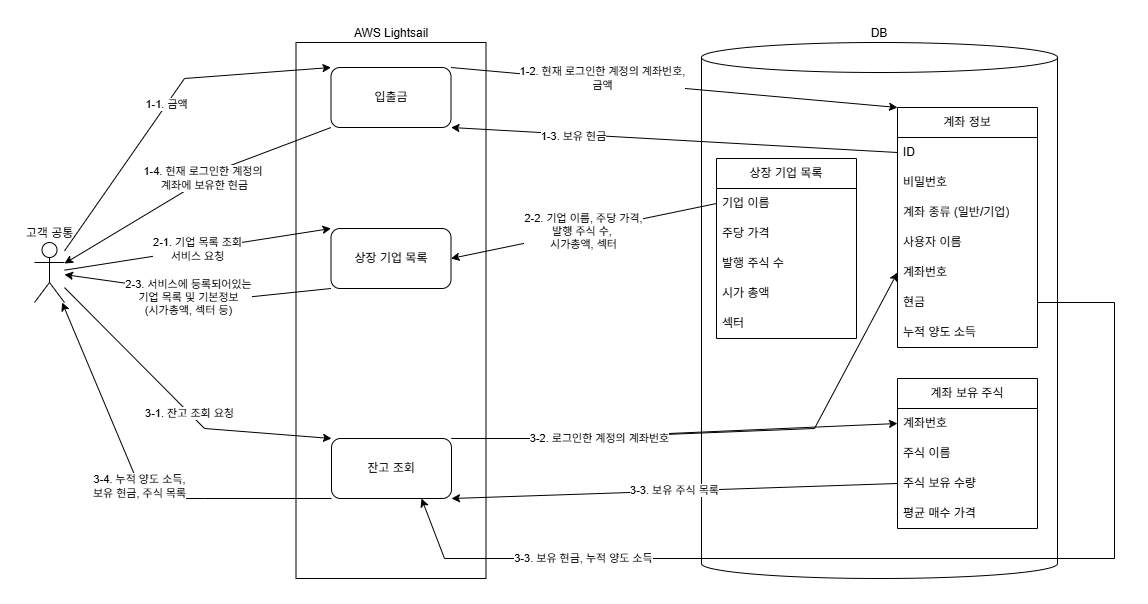

The diagram above was exported from draw.io. Its source (the exported page's mxGraphModel, read from the mxfile embedded in the PNG):
<mxGraphModel dx="946" dy="597" grid="1" gridSize="10" guides="1" tooltips="1" connect="1" arrows="1" fold="1" page="1" pageScale="1" pageWidth="1169" pageHeight="827" math="0" shadow="0">
  <root>
    <mxCell id="0" />
    <mxCell id="1" parent="0" />
    <mxCell id="5ENqoFGlXncN0Mr0oX0w-1" value="고객 공통" style="shape=umlActor;verticalLabelPosition=top;verticalAlign=bottom;html=1;outlineConnect=0;labelPosition=center;align=center;" parent="1" vertex="1">
      <mxGeometry x="40" y="384" width="30" height="60" as="geometry" />
    </mxCell>
    <mxCell id="5ENqoFGlXncN0Mr0oX0w-2" value="AWS Lightsail" style="whiteSpace=wrap;html=1;labelPosition=center;verticalLabelPosition=top;align=center;verticalAlign=bottom;" parent="1" vertex="1">
      <mxGeometry x="301.5" y="184" width="190" height="536" as="geometry" />
    </mxCell>
    <mxCell id="5ENqoFGlXncN0Mr0oX0w-3" value="입출금" style="rounded=1;whiteSpace=wrap;html=1;" parent="1" vertex="1">
      <mxGeometry x="336.5" y="209" width="120" height="60" as="geometry" />
    </mxCell>
    <mxCell id="5ENqoFGlXncN0Mr0oX0w-4" value="상장 기업 목록" style="rounded=1;whiteSpace=wrap;html=1;" parent="1" vertex="1">
      <mxGeometry x="336.5" y="370" width="120" height="60" as="geometry" />
    </mxCell>
    <mxCell id="5ENqoFGlXncN0Mr0oX0w-5" value="DB" style="shape=cylinder3;whiteSpace=wrap;html=1;boundedLbl=1;backgroundOutline=1;size=15;labelPosition=center;verticalLabelPosition=top;align=center;verticalAlign=bottom;labelBackgroundColor=default;" parent="1" vertex="1">
      <mxGeometry x="707" y="184" width="356" height="536" as="geometry" />
    </mxCell>
    <mxCell id="5ENqoFGlXncN0Mr0oX0w-6" value="상장 기업 목록" style="swimlane;fontStyle=0;childLayout=stackLayout;horizontal=1;startSize=30;horizontalStack=0;resizeParent=1;resizeParentMax=0;resizeLast=0;collapsible=1;marginBottom=0;whiteSpace=wrap;html=1;" parent="1" vertex="1">
      <mxGeometry x="722" y="300" width="140" height="180" as="geometry">
        <mxRectangle x="1580" y="160" width="110" height="30" as="alternateBounds" />
      </mxGeometry>
    </mxCell>
    <mxCell id="5ENqoFGlXncN0Mr0oX0w-7" value="기업 이름" style="text;strokeColor=none;fillColor=none;align=left;verticalAlign=middle;spacingLeft=4;spacingRight=4;overflow=hidden;points=[[0,0.5],[1,0.5]];portConstraint=eastwest;rotatable=0;whiteSpace=wrap;html=1;" parent="5ENqoFGlXncN0Mr0oX0w-6" vertex="1">
      <mxGeometry y="30" width="140" height="30" as="geometry" />
    </mxCell>
    <mxCell id="5ENqoFGlXncN0Mr0oX0w-8" value="주당 가격" style="text;strokeColor=none;fillColor=none;align=left;verticalAlign=middle;spacingLeft=4;spacingRight=4;overflow=hidden;points=[[0,0.5],[1,0.5]];portConstraint=eastwest;rotatable=0;whiteSpace=wrap;html=1;" parent="5ENqoFGlXncN0Mr0oX0w-6" vertex="1">
      <mxGeometry y="60" width="140" height="30" as="geometry" />
    </mxCell>
    <mxCell id="5ENqoFGlXncN0Mr0oX0w-9" value="발행 주식 수" style="text;strokeColor=none;fillColor=none;align=left;verticalAlign=middle;spacingLeft=4;spacingRight=4;overflow=hidden;points=[[0,0.5],[1,0.5]];portConstraint=eastwest;rotatable=0;whiteSpace=wrap;html=1;" parent="5ENqoFGlXncN0Mr0oX0w-6" vertex="1">
      <mxGeometry y="90" width="140" height="30" as="geometry" />
    </mxCell>
    <mxCell id="5ENqoFGlXncN0Mr0oX0w-10" value="시가 총액" style="text;strokeColor=none;fillColor=none;align=left;verticalAlign=middle;spacingLeft=4;spacingRight=4;overflow=hidden;points=[[0,0.5],[1,0.5]];portConstraint=eastwest;rotatable=0;whiteSpace=wrap;html=1;" parent="5ENqoFGlXncN0Mr0oX0w-6" vertex="1">
      <mxGeometry y="120" width="140" height="30" as="geometry" />
    </mxCell>
    <mxCell id="5ENqoFGlXncN0Mr0oX0w-11" value="섹터" style="text;strokeColor=none;fillColor=none;align=left;verticalAlign=middle;spacingLeft=4;spacingRight=4;overflow=hidden;points=[[0,0.5],[1,0.5]];portConstraint=eastwest;rotatable=0;whiteSpace=wrap;html=1;" parent="5ENqoFGlXncN0Mr0oX0w-6" vertex="1">
      <mxGeometry y="150" width="140" height="30" as="geometry" />
    </mxCell>
    <mxCell id="5ENqoFGlXncN0Mr0oX0w-18" value="1-1. 금액" style="endArrow=classic;html=1;rounded=0;entryX=0;entryY=0;entryDx=0;entryDy=0;" parent="1" source="5ENqoFGlXncN0Mr0oX0w-1" target="5ENqoFGlXncN0Mr0oX0w-3" edge="1">
      <mxGeometry width="50" height="50" relative="1" as="geometry">
        <mxPoint x="175" y="283" as="sourcePoint" />
        <mxPoint x="225" y="233" as="targetPoint" />
        <Array as="points">
          <mxPoint x="190" y="220" />
        </Array>
      </mxGeometry>
    </mxCell>
    <mxCell id="5ENqoFGlXncN0Mr0oX0w-19" value="계좌 정보" style="swimlane;fontStyle=0;childLayout=stackLayout;horizontal=1;startSize=30;horizontalStack=0;resizeParent=1;resizeParentMax=0;resizeLast=0;collapsible=1;marginBottom=0;whiteSpace=wrap;html=1;" parent="1" vertex="1">
      <mxGeometry x="903" y="249" width="140" height="240" as="geometry" />
    </mxCell>
    <mxCell id="5ENqoFGlXncN0Mr0oX0w-20" value="ID" style="text;strokeColor=none;fillColor=none;align=left;verticalAlign=middle;spacingLeft=4;spacingRight=4;overflow=hidden;points=[[0,0.5],[1,0.5]];portConstraint=eastwest;rotatable=0;whiteSpace=wrap;html=1;" parent="5ENqoFGlXncN0Mr0oX0w-19" vertex="1">
      <mxGeometry y="30" width="140" height="30" as="geometry" />
    </mxCell>
    <mxCell id="5ENqoFGlXncN0Mr0oX0w-21" value="비밀번호" style="text;strokeColor=none;fillColor=none;align=left;verticalAlign=middle;spacingLeft=4;spacingRight=4;overflow=hidden;points=[[0,0.5],[1,0.5]];portConstraint=eastwest;rotatable=0;whiteSpace=wrap;html=1;" parent="5ENqoFGlXncN0Mr0oX0w-19" vertex="1">
      <mxGeometry y="60" width="140" height="30" as="geometry" />
    </mxCell>
    <mxCell id="5ENqoFGlXncN0Mr0oX0w-22" value="계좌 종류 (일반/기업)" style="text;strokeColor=none;fillColor=none;align=left;verticalAlign=middle;spacingLeft=4;spacingRight=4;overflow=hidden;points=[[0,0.5],[1,0.5]];portConstraint=eastwest;rotatable=0;whiteSpace=wrap;html=1;" parent="5ENqoFGlXncN0Mr0oX0w-19" vertex="1">
      <mxGeometry y="90" width="140" height="30" as="geometry" />
    </mxCell>
    <mxCell id="5ENqoFGlXncN0Mr0oX0w-23" value="사용자 이름" style="text;strokeColor=none;fillColor=none;align=left;verticalAlign=middle;spacingLeft=4;spacingRight=4;overflow=hidden;points=[[0,0.5],[1,0.5]];portConstraint=eastwest;rotatable=0;whiteSpace=wrap;html=1;" parent="5ENqoFGlXncN0Mr0oX0w-19" vertex="1">
      <mxGeometry y="120" width="140" height="30" as="geometry" />
    </mxCell>
    <mxCell id="5ENqoFGlXncN0Mr0oX0w-24" value="계좌번호" style="text;strokeColor=none;fillColor=none;align=left;verticalAlign=middle;spacingLeft=4;spacingRight=4;overflow=hidden;points=[[0,0.5],[1,0.5]];portConstraint=eastwest;rotatable=0;whiteSpace=wrap;html=1;" parent="5ENqoFGlXncN0Mr0oX0w-19" vertex="1">
      <mxGeometry y="150" width="140" height="30" as="geometry" />
    </mxCell>
    <mxCell id="5ENqoFGlXncN0Mr0oX0w-25" value="현금" style="text;strokeColor=none;fillColor=none;align=left;verticalAlign=middle;spacingLeft=4;spacingRight=4;overflow=hidden;points=[[0,0.5],[1,0.5]];portConstraint=eastwest;rotatable=0;whiteSpace=wrap;html=1;" parent="5ENqoFGlXncN0Mr0oX0w-19" vertex="1">
      <mxGeometry y="180" width="140" height="30" as="geometry" />
    </mxCell>
    <mxCell id="5ENqoFGlXncN0Mr0oX0w-26" value="누적 양도 소득" style="text;strokeColor=none;fillColor=none;align=left;verticalAlign=middle;spacingLeft=4;spacingRight=4;overflow=hidden;points=[[0,0.5],[1,0.5]];portConstraint=eastwest;rotatable=0;whiteSpace=wrap;html=1;" parent="5ENqoFGlXncN0Mr0oX0w-19" vertex="1">
      <mxGeometry y="210" width="140" height="30" as="geometry" />
    </mxCell>
    <mxCell id="5ENqoFGlXncN0Mr0oX0w-27" value="1-2. 현재 로그인한 계정의 계좌번호,&lt;div&gt;금액&lt;/div&gt;" style="endArrow=classic;html=1;rounded=0;exitX=1;exitY=0;exitDx=0;exitDy=0;entryX=0;entryY=0;entryDx=0;entryDy=0;" parent="1" source="5ENqoFGlXncN0Mr0oX0w-3" target="5ENqoFGlXncN0Mr0oX0w-19" edge="1">
      <mxGeometry x="-0.3224" y="3" width="50" height="50" relative="1" as="geometry">
        <mxPoint x="573" y="253" as="sourcePoint" />
        <mxPoint x="623" y="203" as="targetPoint" />
        <Array as="points" />
        <mxPoint as="offset" />
      </mxGeometry>
    </mxCell>
    <mxCell id="5ENqoFGlXncN0Mr0oX0w-28" value="1-3. 보유 현금" style="endArrow=classic;html=1;rounded=0;exitX=0;exitY=0.5;exitDx=0;exitDy=0;entryX=1;entryY=1;entryDx=0;entryDy=0;" parent="1" source="5ENqoFGlXncN0Mr0oX0w-20" target="5ENqoFGlXncN0Mr0oX0w-3" edge="1">
      <mxGeometry x="0.448" y="2" width="50" height="50" relative="1" as="geometry">
        <mxPoint x="533" y="583" as="sourcePoint" />
        <mxPoint x="583" y="533" as="targetPoint" />
        <Array as="points" />
        <mxPoint as="offset" />
      </mxGeometry>
    </mxCell>
    <mxCell id="5ENqoFGlXncN0Mr0oX0w-29" value="&lt;div&gt;&lt;span style=&quot;background-color: light-dark(#ffffff, var(--ge-dark-color, #121212)); color: light-dark(rgb(0, 0, 0), rgb(255, 255, 255));&quot;&gt;1-4. 현재 로그인한 계정의&lt;/span&gt;&lt;span style=&quot;background-color: light-dark(#ffffff, var(--ge-dark-color, #121212)); color: light-dark(rgb(0, 0, 0), rgb(255, 255, 255));&quot;&gt;&amp;nbsp;&lt;/span&gt;&lt;/div&gt;&lt;div&gt;&lt;span style=&quot;background-color: light-dark(#ffffff, var(--ge-dark-color, #121212)); color: light-dark(rgb(0, 0, 0), rgb(255, 255, 255));&quot;&gt;계좌에&amp;nbsp;&lt;/span&gt;&lt;span style=&quot;background-color: light-dark(#ffffff, var(--ge-dark-color, #121212)); color: light-dark(rgb(0, 0, 0), rgb(255, 255, 255));&quot;&gt;보유한 현금&lt;/span&gt;&lt;/div&gt;" style="endArrow=classic;html=1;rounded=0;exitX=0;exitY=1;exitDx=0;exitDy=0;" parent="1" source="5ENqoFGlXncN0Mr0oX0w-3" target="5ENqoFGlXncN0Mr0oX0w-1" edge="1">
      <mxGeometry x="-0.0906" y="-1" width="50" height="50" relative="1" as="geometry">
        <mxPoint x="215" y="383" as="sourcePoint" />
        <mxPoint x="265" y="333" as="targetPoint" />
        <Array as="points">
          <mxPoint x="228" y="310" />
        </Array>
        <mxPoint x="1" as="offset" />
      </mxGeometry>
    </mxCell>
    <mxCell id="5ENqoFGlXncN0Mr0oX0w-30" value="2-2. 기업 이름, 주당 가격,&lt;div&gt;발행 주식 수,&amp;nbsp;&lt;div&gt;시가총액, 섹터&lt;/div&gt;&lt;/div&gt;" style="endArrow=classic;html=1;rounded=0;exitX=0;exitY=0.5;exitDx=0;exitDy=0;entryX=1;entryY=0.5;entryDx=0;entryDy=0;" parent="1" source="5ENqoFGlXncN0Mr0oX0w-7" target="5ENqoFGlXncN0Mr0oX0w-4" edge="1">
      <mxGeometry width="50" height="50" relative="1" as="geometry">
        <mxPoint x="603" y="343" as="sourcePoint" />
        <mxPoint x="653" y="293" as="targetPoint" />
      </mxGeometry>
    </mxCell>
    <mxCell id="5ENqoFGlXncN0Mr0oX0w-31" value="2-3. 서비스에 등록되어있는&lt;div&gt;기업 목록 및 기본정보&lt;/div&gt;&lt;div&gt;(시가총액, 섹터 등)&lt;/div&gt;" style="endArrow=classic;html=1;rounded=0;exitX=0;exitY=1;exitDx=0;exitDy=0;" parent="1" source="5ENqoFGlXncN0Mr0oX0w-4" target="5ENqoFGlXncN0Mr0oX0w-1" edge="1">
      <mxGeometry x="0.0611" y="5" width="50" height="50" relative="1" as="geometry">
        <mxPoint x="185" y="423" as="sourcePoint" />
        <mxPoint x="235" y="373" as="targetPoint" />
        <mxPoint as="offset" />
        <Array as="points">
          <mxPoint x="240" y="440" />
        </Array>
      </mxGeometry>
    </mxCell>
    <mxCell id="5ENqoFGlXncN0Mr0oX0w-41" value="2-1. 기업 목록 조회&lt;div&gt;서비스 요청&lt;/div&gt;" style="endArrow=classic;html=1;rounded=0;entryX=0;entryY=0;entryDx=0;entryDy=0;" parent="1" source="5ENqoFGlXncN0Mr0oX0w-1" target="5ENqoFGlXncN0Mr0oX0w-4" edge="1">
      <mxGeometry width="50" height="50" relative="1" as="geometry">
        <mxPoint x="88" y="320" as="sourcePoint" />
        <mxPoint x="138" y="270" as="targetPoint" />
        <Array as="points" />
      </mxGeometry>
    </mxCell>
    <mxCell id="MjVTAOVkcmKM8awO_bkd-1" value="계좌 보유 주식" style="swimlane;fontStyle=0;childLayout=stackLayout;horizontal=1;startSize=30;horizontalStack=0;resizeParent=1;resizeParentMax=0;resizeLast=0;collapsible=1;marginBottom=0;whiteSpace=wrap;html=1;" parent="1" vertex="1">
      <mxGeometry x="903" y="520" width="140" height="150" as="geometry" />
    </mxCell>
    <mxCell id="MjVTAOVkcmKM8awO_bkd-2" value="계좌번호" style="text;strokeColor=none;fillColor=none;align=left;verticalAlign=middle;spacingLeft=4;spacingRight=4;overflow=hidden;points=[[0,0.5],[1,0.5]];portConstraint=eastwest;rotatable=0;whiteSpace=wrap;html=1;" parent="MjVTAOVkcmKM8awO_bkd-1" vertex="1">
      <mxGeometry y="30" width="140" height="30" as="geometry" />
    </mxCell>
    <mxCell id="MjVTAOVkcmKM8awO_bkd-3" value="주식 이름" style="text;strokeColor=none;fillColor=none;align=left;verticalAlign=middle;spacingLeft=4;spacingRight=4;overflow=hidden;points=[[0,0.5],[1,0.5]];portConstraint=eastwest;rotatable=0;whiteSpace=wrap;html=1;" parent="MjVTAOVkcmKM8awO_bkd-1" vertex="1">
      <mxGeometry y="60" width="140" height="30" as="geometry" />
    </mxCell>
    <mxCell id="MjVTAOVkcmKM8awO_bkd-4" value="주식 보유 수량" style="text;strokeColor=none;fillColor=none;align=left;verticalAlign=middle;spacingLeft=4;spacingRight=4;overflow=hidden;points=[[0,0.5],[1,0.5]];portConstraint=eastwest;rotatable=0;whiteSpace=wrap;html=1;" parent="MjVTAOVkcmKM8awO_bkd-1" vertex="1">
      <mxGeometry y="90" width="140" height="30" as="geometry" />
    </mxCell>
    <mxCell id="MjVTAOVkcmKM8awO_bkd-5" value="평균 매수 가격" style="text;strokeColor=none;fillColor=none;align=left;verticalAlign=middle;spacingLeft=4;spacingRight=4;overflow=hidden;points=[[0,0.5],[1,0.5]];portConstraint=eastwest;rotatable=0;whiteSpace=wrap;html=1;" parent="MjVTAOVkcmKM8awO_bkd-1" vertex="1">
      <mxGeometry y="120" width="140" height="30" as="geometry" />
    </mxCell>
    <mxCell id="MjVTAOVkcmKM8awO_bkd-11" value="잔고 조회" style="rounded=1;whiteSpace=wrap;html=1;" parent="1" vertex="1">
      <mxGeometry x="337" y="580" width="120" height="60" as="geometry" />
    </mxCell>
    <mxCell id="MjVTAOVkcmKM8awO_bkd-12" value="3-1. 잔고 조회 요청" style="endArrow=classic;html=1;rounded=0;entryX=0;entryY=0;entryDx=0;entryDy=0;" parent="1" source="5ENqoFGlXncN0Mr0oX0w-1" target="MjVTAOVkcmKM8awO_bkd-11" edge="1">
      <mxGeometry x="0.083" width="50" height="50" relative="1" as="geometry">
        <mxPoint x="150" y="670" as="sourcePoint" />
        <mxPoint x="200" y="620" as="targetPoint" />
        <Array as="points">
          <mxPoint x="210" y="570" />
        </Array>
        <mxPoint as="offset" />
      </mxGeometry>
    </mxCell>
    <mxCell id="MjVTAOVkcmKM8awO_bkd-13" value="&lt;div&gt;3-4. 누적 양도 소득,&lt;/div&gt;보유 현금, 주식 목록" style="endArrow=classic;html=1;rounded=0;exitX=0;exitY=1;exitDx=0;exitDy=0;" parent="1" source="MjVTAOVkcmKM8awO_bkd-11" target="5ENqoFGlXncN0Mr0oX0w-1" edge="1">
      <mxGeometry x="0.0012" width="50" height="50" relative="1" as="geometry">
        <mxPoint x="160" y="710" as="sourcePoint" />
        <mxPoint x="210" y="660" as="targetPoint" />
        <Array as="points">
          <mxPoint x="210" y="640" />
          <mxPoint x="150" y="640" />
        </Array>
        <mxPoint as="offset" />
      </mxGeometry>
    </mxCell>
    <mxCell id="MjVTAOVkcmKM8awO_bkd-14" value="" style="endArrow=classic;html=1;rounded=0;exitX=1;exitY=0;exitDx=0;exitDy=0;entryX=0;entryY=0.5;entryDx=0;entryDy=0;" parent="1" source="MjVTAOVkcmKM8awO_bkd-11" target="MjVTAOVkcmKM8awO_bkd-2" edge="1">
      <mxGeometry width="50" height="50" relative="1" as="geometry">
        <mxPoint x="570" y="690" as="sourcePoint" />
        <mxPoint x="620" y="640" as="targetPoint" />
        <Array as="points">
          <mxPoint x="560" y="580" />
        </Array>
      </mxGeometry>
    </mxCell>
    <mxCell id="MjVTAOVkcmKM8awO_bkd-15" value="3-2. 로그인한 계정의 계좌번호" style="endArrow=classic;html=1;rounded=0;exitX=1;exitY=0;exitDx=0;exitDy=0;entryX=0;entryY=0.5;entryDx=0;entryDy=0;" parent="1" source="MjVTAOVkcmKM8awO_bkd-11" target="5ENqoFGlXncN0Mr0oX0w-24" edge="1">
      <mxGeometry x="-0.4521" y="-1" width="50" height="50" relative="1" as="geometry">
        <mxPoint x="540" y="760" as="sourcePoint" />
        <mxPoint x="590" y="710" as="targetPoint" />
        <Array as="points">
          <mxPoint x="570" y="580" />
          <mxPoint x="820" y="570" />
        </Array>
        <mxPoint as="offset" />
      </mxGeometry>
    </mxCell>
    <mxCell id="MjVTAOVkcmKM8awO_bkd-16" value="3-3. 보유 현금, 누적 양도 소득" style="endArrow=classic;html=1;rounded=0;exitX=1;exitY=0.5;exitDx=0;exitDy=0;entryX=0.75;entryY=1;entryDx=0;entryDy=0;" parent="1" source="5ENqoFGlXncN0Mr0oX0w-25" target="MjVTAOVkcmKM8awO_bkd-11" edge="1">
      <mxGeometry x="0.6188" width="50" height="50" relative="1" as="geometry">
        <mxPoint x="550" y="780" as="sourcePoint" />
        <mxPoint x="440" y="750" as="targetPoint" />
        <Array as="points">
          <mxPoint x="1120" y="444" />
          <mxPoint x="1120" y="700" />
          <mxPoint x="450" y="700" />
        </Array>
        <mxPoint as="offset" />
      </mxGeometry>
    </mxCell>
    <mxCell id="MjVTAOVkcmKM8awO_bkd-17" value="3-3. 보유 주식 목록" style="endArrow=classic;html=1;rounded=0;exitX=0;exitY=0.5;exitDx=0;exitDy=0;entryX=1;entryY=1;entryDx=0;entryDy=0;" parent="1" source="MjVTAOVkcmKM8awO_bkd-4" target="MjVTAOVkcmKM8awO_bkd-11" edge="1">
      <mxGeometry width="50" height="50" relative="1" as="geometry">
        <mxPoint x="540" y="780" as="sourcePoint" />
        <mxPoint x="560" y="700" as="targetPoint" />
        <Array as="points" />
      </mxGeometry>
    </mxCell>
  </root>
</mxGraphModel>